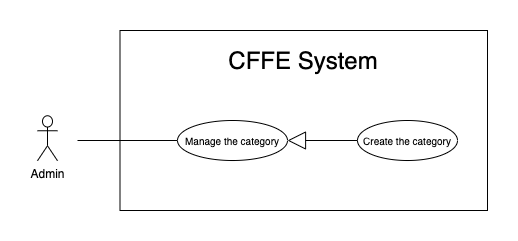

The diagram above was exported from draw.io. Its source (the exported page's mxGraphModel, read from the mxfile embedded in the PNG):
<mxGraphModel dx="946" dy="1710" grid="1" gridSize="10" guides="1" tooltips="1" connect="1" arrows="1" fold="1" page="1" pageScale="1" pageWidth="850" pageHeight="1100" math="0" shadow="0">
  <root>
    <mxCell id="E2k90tW1hVIQFzeNydDX-0" />
    <mxCell id="E2k90tW1hVIQFzeNydDX-1" parent="E2k90tW1hVIQFzeNydDX-0" />
    <mxCell id="E2k90tW1hVIQFzeNydDX-2" value="" style="rounded=0;whiteSpace=wrap;html=1;" parent="E2k90tW1hVIQFzeNydDX-1" vertex="1">
      <mxGeometry x="132.5" y="-1080" width="367.5" height="180" as="geometry" />
    </mxCell>
    <mxCell id="E2k90tW1hVIQFzeNydDX-3" value="&lt;span style=&quot;font-size: 24px&quot;&gt;CFFE System&lt;/span&gt;" style="text;html=1;strokeColor=none;fillColor=none;align=center;verticalAlign=middle;whiteSpace=wrap;rounded=0;" parent="E2k90tW1hVIQFzeNydDX-1" vertex="1">
      <mxGeometry x="151.25" y="-1060" width="330" height="20" as="geometry" />
    </mxCell>
    <mxCell id="E2k90tW1hVIQFzeNydDX-4" value="Admin" style="shape=umlActor;verticalLabelPosition=bottom;verticalAlign=top;html=1;outlineConnect=0;" parent="E2k90tW1hVIQFzeNydDX-1" vertex="1">
      <mxGeometry x="50" y="-994.75" width="20" height="45" as="geometry" />
    </mxCell>
    <mxCell id="E2k90tW1hVIQFzeNydDX-5" value="&lt;font size=&quot;1&quot;&gt;Manage the category&lt;/font&gt;" style="ellipse;whiteSpace=wrap;html=1;fillColor=#ffffff;gradientColor=none;" parent="E2k90tW1hVIQFzeNydDX-1" vertex="1">
      <mxGeometry x="190" y="-990" width="110" height="40" as="geometry" />
    </mxCell>
    <mxCell id="E2k90tW1hVIQFzeNydDX-6" value="" style="endArrow=none;html=1;rounded=0;" parent="E2k90tW1hVIQFzeNydDX-1" source="E2k90tW1hVIQFzeNydDX-5" edge="1">
      <mxGeometry relative="1" as="geometry">
        <mxPoint x="233" y="-970" as="sourcePoint" />
        <mxPoint x="90" y="-970" as="targetPoint" />
      </mxGeometry>
    </mxCell>
    <mxCell id="E2k90tW1hVIQFzeNydDX-7" value="&lt;font style=&quot;font-size: 10px&quot;&gt;Create the category&lt;br&gt;&lt;/font&gt;" style="ellipse;whiteSpace=wrap;html=1;fillColor=#ffffff;gradientColor=none;" parent="E2k90tW1hVIQFzeNydDX-1" vertex="1">
      <mxGeometry x="370" y="-990" width="100" height="40" as="geometry" />
    </mxCell>
    <mxCell id="E2k90tW1hVIQFzeNydDX-8" value="" style="endArrow=block;endSize=16;endFill=0;html=1;entryX=1;entryY=0.5;entryDx=0;entryDy=0;exitX=0;exitY=0.5;exitDx=0;exitDy=0;" parent="E2k90tW1hVIQFzeNydDX-1" source="E2k90tW1hVIQFzeNydDX-7" target="E2k90tW1hVIQFzeNydDX-5" edge="1">
      <mxGeometry width="160" relative="1" as="geometry">
        <mxPoint x="402.54999999999995" y="-779.876" as="sourcePoint" />
        <mxPoint x="293.0975000000001" y="-736.44" as="targetPoint" />
      </mxGeometry>
    </mxCell>
  </root>
</mxGraphModel>